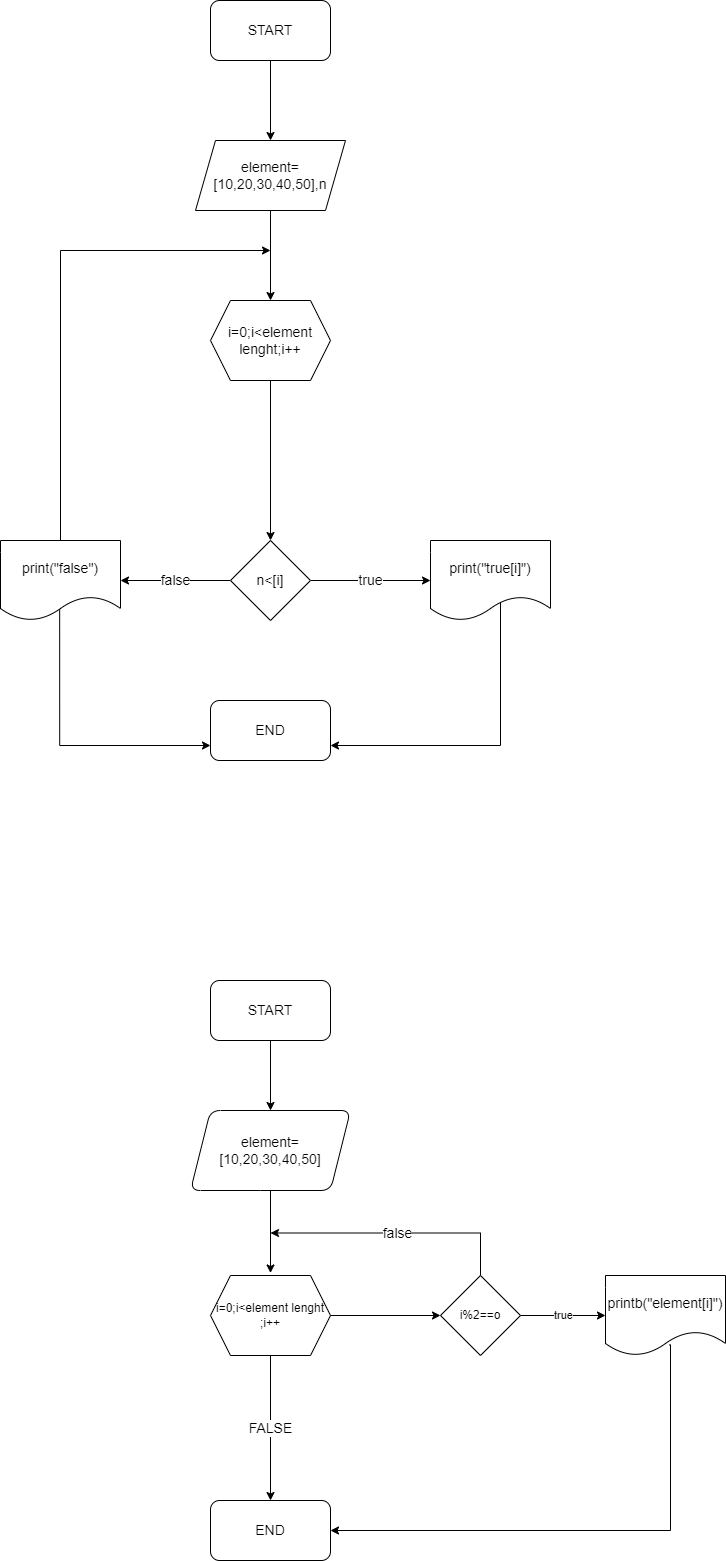

The diagram above was exported from draw.io. Its source (the exported page's mxGraphModel, read from the mxfile embedded in the PNG):
<mxGraphModel dx="868" dy="482" grid="1" gridSize="10" guides="1" tooltips="1" connect="1" arrows="1" fold="1" page="1" pageScale="1" pageWidth="827" pageHeight="1169" math="0" shadow="0">
  <root>
    <mxCell id="0" />
    <mxCell id="1" parent="0" />
    <mxCell id="M-AGfWWobfvGeDShYc_y-130" value="" style="edgeStyle=orthogonalEdgeStyle;rounded=0;orthogonalLoop=1;jettySize=auto;html=1;fontSize=14;" parent="1" source="M-AGfWWobfvGeDShYc_y-120" target="M-AGfWWobfvGeDShYc_y-129" edge="1">
      <mxGeometry relative="1" as="geometry" />
    </mxCell>
    <mxCell id="M-AGfWWobfvGeDShYc_y-120" value="START" style="rounded=1;whiteSpace=wrap;html=1;fontSize=14;" parent="1" vertex="1">
      <mxGeometry x="320" y="320" width="120" height="60" as="geometry" />
    </mxCell>
    <mxCell id="M-AGfWWobfvGeDShYc_y-128" value="" style="edgeStyle=orthogonalEdgeStyle;rounded=0;orthogonalLoop=1;jettySize=auto;html=1;fontSize=14;" parent="1" source="M-AGfWWobfvGeDShYc_y-124" target="M-AGfWWobfvGeDShYc_y-127" edge="1">
      <mxGeometry relative="1" as="geometry" />
    </mxCell>
    <mxCell id="M-AGfWWobfvGeDShYc_y-124" value="i=0;i&amp;lt;element lenght;i++" style="shape=hexagon;perimeter=hexagonPerimeter2;whiteSpace=wrap;html=1;fixedSize=1;fontSize=14;" parent="1" vertex="1">
      <mxGeometry x="320" y="620" width="120" height="80" as="geometry" />
    </mxCell>
    <mxCell id="M-AGfWWobfvGeDShYc_y-135" value="false" style="edgeStyle=orthogonalEdgeStyle;rounded=0;orthogonalLoop=1;jettySize=auto;html=1;fontSize=14;" parent="1" source="M-AGfWWobfvGeDShYc_y-127" target="M-AGfWWobfvGeDShYc_y-133" edge="1">
      <mxGeometry relative="1" as="geometry" />
    </mxCell>
    <mxCell id="M-AGfWWobfvGeDShYc_y-136" value="true" style="edgeStyle=orthogonalEdgeStyle;rounded=0;orthogonalLoop=1;jettySize=auto;html=1;entryX=0;entryY=0.5;entryDx=0;entryDy=0;fontSize=14;" parent="1" source="M-AGfWWobfvGeDShYc_y-127" target="M-AGfWWobfvGeDShYc_y-134" edge="1">
      <mxGeometry relative="1" as="geometry" />
    </mxCell>
    <mxCell id="M-AGfWWobfvGeDShYc_y-127" value="n&amp;lt;[i]" style="rhombus;whiteSpace=wrap;html=1;fontSize=14;" parent="1" vertex="1">
      <mxGeometry x="340" y="860" width="80" height="80" as="geometry" />
    </mxCell>
    <mxCell id="M-AGfWWobfvGeDShYc_y-131" value="" style="edgeStyle=orthogonalEdgeStyle;rounded=0;orthogonalLoop=1;jettySize=auto;html=1;fontSize=14;" parent="1" source="M-AGfWWobfvGeDShYc_y-129" target="M-AGfWWobfvGeDShYc_y-124" edge="1">
      <mxGeometry relative="1" as="geometry" />
    </mxCell>
    <mxCell id="M-AGfWWobfvGeDShYc_y-129" value="element=[10,20,30,40,50],n" style="shape=parallelogram;perimeter=parallelogramPerimeter;whiteSpace=wrap;html=1;fixedSize=1;fontSize=14;" parent="1" vertex="1">
      <mxGeometry x="305" y="460" width="150" height="70" as="geometry" />
    </mxCell>
    <mxCell id="M-AGfWWobfvGeDShYc_y-132" value="END" style="rounded=1;whiteSpace=wrap;html=1;fontSize=14;" parent="1" vertex="1">
      <mxGeometry x="320" y="1020" width="120" height="60" as="geometry" />
    </mxCell>
    <mxCell id="M-AGfWWobfvGeDShYc_y-138" style="edgeStyle=orthogonalEdgeStyle;rounded=0;orthogonalLoop=1;jettySize=auto;html=1;entryX=0;entryY=0.75;entryDx=0;entryDy=0;fontSize=14;exitX=0.493;exitY=0.854;exitDx=0;exitDy=0;exitPerimeter=0;" parent="1" source="M-AGfWWobfvGeDShYc_y-133" target="M-AGfWWobfvGeDShYc_y-132" edge="1">
      <mxGeometry relative="1" as="geometry">
        <mxPoint x="170" y="940" as="sourcePoint" />
        <Array as="points">
          <mxPoint x="169" y="1065" />
        </Array>
      </mxGeometry>
    </mxCell>
    <mxCell id="M-AGfWWobfvGeDShYc_y-140" style="edgeStyle=orthogonalEdgeStyle;rounded=0;orthogonalLoop=1;jettySize=auto;html=1;fontSize=14;" parent="1" source="M-AGfWWobfvGeDShYc_y-133" edge="1">
      <mxGeometry relative="1" as="geometry">
        <mxPoint x="380" y="570" as="targetPoint" />
        <Array as="points">
          <mxPoint x="170" y="570" />
        </Array>
      </mxGeometry>
    </mxCell>
    <mxCell id="M-AGfWWobfvGeDShYc_y-133" value="print(&quot;false&quot;)" style="shape=document;whiteSpace=wrap;html=1;boundedLbl=1;fontSize=14;" parent="1" vertex="1">
      <mxGeometry x="110" y="860" width="120" height="80" as="geometry" />
    </mxCell>
    <mxCell id="M-AGfWWobfvGeDShYc_y-137" style="edgeStyle=orthogonalEdgeStyle;rounded=0;orthogonalLoop=1;jettySize=auto;html=1;entryX=1;entryY=0.75;entryDx=0;entryDy=0;fontSize=14;exitX=0.592;exitY=0.759;exitDx=0;exitDy=0;exitPerimeter=0;" parent="1" source="M-AGfWWobfvGeDShYc_y-134" target="M-AGfWWobfvGeDShYc_y-132" edge="1">
      <mxGeometry relative="1" as="geometry">
        <Array as="points">
          <mxPoint x="610" y="921" />
          <mxPoint x="610" y="1065" />
        </Array>
      </mxGeometry>
    </mxCell>
    <mxCell id="M-AGfWWobfvGeDShYc_y-134" value="print(&quot;true[i]&quot;)" style="shape=document;whiteSpace=wrap;html=1;boundedLbl=1;fontSize=14;" parent="1" vertex="1">
      <mxGeometry x="540" y="860" width="120" height="80" as="geometry" />
    </mxCell>
    <mxCell id="M-AGfWWobfvGeDShYc_y-143" value="" style="edgeStyle=orthogonalEdgeStyle;rounded=0;orthogonalLoop=1;jettySize=auto;html=1;fontSize=14;" parent="1" source="M-AGfWWobfvGeDShYc_y-141" target="M-AGfWWobfvGeDShYc_y-142" edge="1">
      <mxGeometry relative="1" as="geometry" />
    </mxCell>
    <mxCell id="M-AGfWWobfvGeDShYc_y-141" value="START" style="rounded=1;whiteSpace=wrap;html=1;fontSize=14;" parent="1" vertex="1">
      <mxGeometry x="320" y="1300" width="120" height="60" as="geometry" />
    </mxCell>
    <mxCell id="M-AGfWWobfvGeDShYc_y-145" value="" style="edgeStyle=orthogonalEdgeStyle;rounded=0;orthogonalLoop=1;jettySize=auto;html=1;fontSize=14;" parent="1" source="M-AGfWWobfvGeDShYc_y-142" edge="1">
      <mxGeometry relative="1" as="geometry">
        <mxPoint x="380" y="1592.5" as="targetPoint" />
      </mxGeometry>
    </mxCell>
    <mxCell id="M-AGfWWobfvGeDShYc_y-142" value="element=[10,20,30,40,50]" style="shape=parallelogram;perimeter=parallelogramPerimeter;whiteSpace=wrap;html=1;fixedSize=1;fontSize=14;rounded=1;" parent="1" vertex="1">
      <mxGeometry x="300" y="1430" width="160" height="80" as="geometry" />
    </mxCell>
    <mxCell id="M-AGfWWobfvGeDShYc_y-152" value="FALSE" style="edgeStyle=orthogonalEdgeStyle;rounded=0;orthogonalLoop=1;jettySize=auto;html=1;fontSize=14;exitX=0.5;exitY=1;exitDx=0;exitDy=0;" parent="1" source="En_LOlpS2Ke8HSKqkGC4-1" target="M-AGfWWobfvGeDShYc_y-151" edge="1">
      <mxGeometry relative="1" as="geometry">
        <mxPoint x="380" y="1682.5" as="sourcePoint" />
      </mxGeometry>
    </mxCell>
    <mxCell id="M-AGfWWobfvGeDShYc_y-150" value="false" style="edgeStyle=orthogonalEdgeStyle;rounded=0;orthogonalLoop=1;jettySize=auto;html=1;fontSize=14;" parent="1" edge="1">
      <mxGeometry relative="1" as="geometry">
        <mxPoint x="380" y="1552.5" as="targetPoint" />
        <Array as="points">
          <mxPoint x="590" y="1553" />
        </Array>
        <mxPoint x="590" y="1595" as="sourcePoint" />
      </mxGeometry>
    </mxCell>
    <mxCell id="M-AGfWWobfvGeDShYc_y-153" style="edgeStyle=orthogonalEdgeStyle;rounded=0;orthogonalLoop=1;jettySize=auto;html=1;entryX=1;entryY=0.5;entryDx=0;entryDy=0;fontSize=14;exitX=0.53;exitY=0.868;exitDx=0;exitDy=0;exitPerimeter=0;" parent="1" source="M-AGfWWobfvGeDShYc_y-148" target="M-AGfWWobfvGeDShYc_y-151" edge="1">
      <mxGeometry relative="1" as="geometry">
        <Array as="points">
          <mxPoint x="780" y="1850" />
        </Array>
      </mxGeometry>
    </mxCell>
    <mxCell id="M-AGfWWobfvGeDShYc_y-148" value="printb(&quot;element[i]&quot;)" style="shape=document;whiteSpace=wrap;html=1;boundedLbl=1;fontSize=14;rounded=1;" parent="1" vertex="1">
      <mxGeometry x="715" y="1595" width="120" height="80" as="geometry" />
    </mxCell>
    <mxCell id="M-AGfWWobfvGeDShYc_y-151" value="END" style="rounded=1;whiteSpace=wrap;html=1;fontSize=14;" parent="1" vertex="1">
      <mxGeometry x="320" y="1820" width="120" height="60" as="geometry" />
    </mxCell>
    <mxCell id="En_LOlpS2Ke8HSKqkGC4-7" value="" style="edgeStyle=orthogonalEdgeStyle;rounded=0;orthogonalLoop=1;jettySize=auto;html=1;" edge="1" parent="1" source="En_LOlpS2Ke8HSKqkGC4-1" target="En_LOlpS2Ke8HSKqkGC4-5">
      <mxGeometry relative="1" as="geometry" />
    </mxCell>
    <mxCell id="En_LOlpS2Ke8HSKqkGC4-1" value="i=0;i&amp;lt;element lenght ;i++" style="shape=hexagon;perimeter=hexagonPerimeter2;whiteSpace=wrap;html=1;fixedSize=1;" vertex="1" parent="1">
      <mxGeometry x="320" y="1595" width="120" height="80" as="geometry" />
    </mxCell>
    <mxCell id="En_LOlpS2Ke8HSKqkGC4-6" value="true" style="edgeStyle=orthogonalEdgeStyle;rounded=0;orthogonalLoop=1;jettySize=auto;html=1;" edge="1" parent="1" source="En_LOlpS2Ke8HSKqkGC4-5" target="M-AGfWWobfvGeDShYc_y-148">
      <mxGeometry relative="1" as="geometry" />
    </mxCell>
    <mxCell id="En_LOlpS2Ke8HSKqkGC4-5" value="i%2==o" style="rhombus;whiteSpace=wrap;html=1;" vertex="1" parent="1">
      <mxGeometry x="550" y="1595" width="80" height="80" as="geometry" />
    </mxCell>
  </root>
</mxGraphModel>